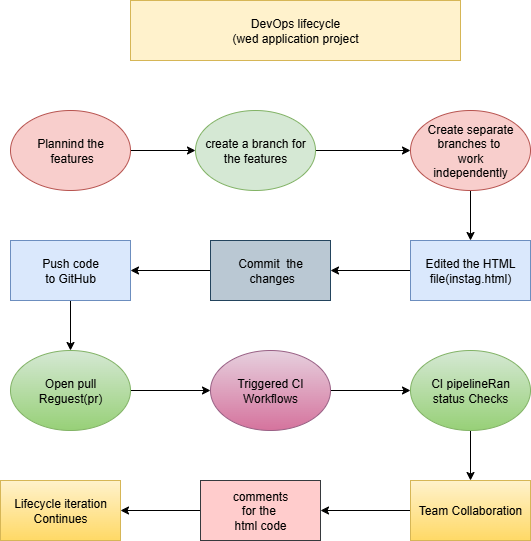

The diagram above was exported from draw.io. Its source (the exported page's mxGraphModel, read from the mxfile embedded in the PNG):
<mxGraphModel dx="786" dy="451" grid="1" gridSize="10" guides="1" tooltips="1" connect="1" arrows="1" fold="1" page="1" pageScale="1" pageWidth="850" pageHeight="1100" math="0" shadow="0">
  <root>
    <mxCell id="0" />
    <mxCell id="1" parent="0" />
    <mxCell id="KzVcg0ZKSWmay_r98dxH-1" value="DevOps lifecycle&lt;div&gt;(wed application project&lt;/div&gt;" style="rounded=0;whiteSpace=wrap;html=1;fillColor=#fff2cc;strokeColor=#d6b656;" vertex="1" parent="1">
      <mxGeometry x="240" y="40" width="330" height="60" as="geometry" />
    </mxCell>
    <mxCell id="KzVcg0ZKSWmay_r98dxH-4" value="" style="edgeStyle=orthogonalEdgeStyle;rounded=0;orthogonalLoop=1;jettySize=auto;html=1;" edge="1" parent="1" source="KzVcg0ZKSWmay_r98dxH-2" target="KzVcg0ZKSWmay_r98dxH-3">
      <mxGeometry relative="1" as="geometry" />
    </mxCell>
    <mxCell id="KzVcg0ZKSWmay_r98dxH-2" value="Plannind the&lt;div&gt;&amp;nbsp;features&lt;/div&gt;" style="ellipse;whiteSpace=wrap;html=1;fillColor=#f8cecc;strokeColor=#b85450;" vertex="1" parent="1">
      <mxGeometry x="120" y="150" width="120" height="80" as="geometry" />
    </mxCell>
    <mxCell id="KzVcg0ZKSWmay_r98dxH-6" value="" style="edgeStyle=orthogonalEdgeStyle;rounded=0;orthogonalLoop=1;jettySize=auto;html=1;" edge="1" parent="1" source="KzVcg0ZKSWmay_r98dxH-3" target="KzVcg0ZKSWmay_r98dxH-5">
      <mxGeometry relative="1" as="geometry" />
    </mxCell>
    <mxCell id="KzVcg0ZKSWmay_r98dxH-3" value="create a branch for the features" style="ellipse;whiteSpace=wrap;html=1;fillColor=#d5e8d4;strokeColor=#82b366;" vertex="1" parent="1">
      <mxGeometry x="305" y="150" width="120" height="80" as="geometry" />
    </mxCell>
    <mxCell id="KzVcg0ZKSWmay_r98dxH-30" value="" style="edgeStyle=orthogonalEdgeStyle;rounded=0;orthogonalLoop=1;jettySize=auto;html=1;" edge="1" parent="1" source="KzVcg0ZKSWmay_r98dxH-5" target="KzVcg0ZKSWmay_r98dxH-10">
      <mxGeometry relative="1" as="geometry" />
    </mxCell>
    <mxCell id="KzVcg0ZKSWmay_r98dxH-5" value="Create separate&lt;div&gt;branches to&amp;nbsp;&lt;/div&gt;&lt;div&gt;work&lt;/div&gt;&lt;div&gt;independently&lt;/div&gt;" style="ellipse;whiteSpace=wrap;html=1;fillColor=#f8cecc;strokeColor=#b85450;" vertex="1" parent="1">
      <mxGeometry x="520" y="150" width="120" height="80" as="geometry" />
    </mxCell>
    <mxCell id="KzVcg0ZKSWmay_r98dxH-28" value="" style="edgeStyle=orthogonalEdgeStyle;rounded=0;orthogonalLoop=1;jettySize=auto;html=1;" edge="1" parent="1" source="KzVcg0ZKSWmay_r98dxH-7" target="KzVcg0ZKSWmay_r98dxH-12">
      <mxGeometry relative="1" as="geometry" />
    </mxCell>
    <mxCell id="KzVcg0ZKSWmay_r98dxH-7" value="Push code&lt;div&gt;to GitHub&lt;/div&gt;" style="rounded=0;whiteSpace=wrap;html=1;fillColor=#dae8fc;strokeColor=#6c8ebf;" vertex="1" parent="1">
      <mxGeometry x="120" y="280" width="120" height="60" as="geometry" />
    </mxCell>
    <mxCell id="KzVcg0ZKSWmay_r98dxH-24" value="" style="edgeStyle=orthogonalEdgeStyle;rounded=0;orthogonalLoop=1;jettySize=auto;html=1;" edge="1" parent="1" source="KzVcg0ZKSWmay_r98dxH-8" target="KzVcg0ZKSWmay_r98dxH-7">
      <mxGeometry relative="1" as="geometry" />
    </mxCell>
    <mxCell id="KzVcg0ZKSWmay_r98dxH-8" value="Commit&amp;nbsp; the&lt;div&gt;&amp;nbsp;changes&lt;/div&gt;" style="rounded=0;whiteSpace=wrap;html=1;fillColor=#bac8d3;strokeColor=#23445d;" vertex="1" parent="1">
      <mxGeometry x="320" y="280" width="120" height="60" as="geometry" />
    </mxCell>
    <mxCell id="KzVcg0ZKSWmay_r98dxH-25" value="" style="edgeStyle=orthogonalEdgeStyle;rounded=0;orthogonalLoop=1;jettySize=auto;html=1;" edge="1" parent="1" source="KzVcg0ZKSWmay_r98dxH-10" target="KzVcg0ZKSWmay_r98dxH-8">
      <mxGeometry relative="1" as="geometry" />
    </mxCell>
    <mxCell id="KzVcg0ZKSWmay_r98dxH-10" value="Edited the HTML&lt;div&gt;file(instag.html)&lt;/div&gt;" style="rounded=0;whiteSpace=wrap;html=1;fillColor=#dae8fc;strokeColor=#6c8ebf;" vertex="1" parent="1">
      <mxGeometry x="520" y="280" width="120" height="60" as="geometry" />
    </mxCell>
    <mxCell id="KzVcg0ZKSWmay_r98dxH-14" value="" style="edgeStyle=orthogonalEdgeStyle;rounded=0;orthogonalLoop=1;jettySize=auto;html=1;" edge="1" parent="1" source="KzVcg0ZKSWmay_r98dxH-12" target="KzVcg0ZKSWmay_r98dxH-13">
      <mxGeometry relative="1" as="geometry" />
    </mxCell>
    <mxCell id="KzVcg0ZKSWmay_r98dxH-12" value="Open pull&lt;div&gt;Reguest(pr)&lt;/div&gt;" style="ellipse;whiteSpace=wrap;html=1;fillColor=#d5e8d4;gradientColor=#97d077;strokeColor=#82b366;" vertex="1" parent="1">
      <mxGeometry x="120" y="390" width="120" height="80" as="geometry" />
    </mxCell>
    <mxCell id="KzVcg0ZKSWmay_r98dxH-16" value="" style="edgeStyle=orthogonalEdgeStyle;rounded=0;orthogonalLoop=1;jettySize=auto;html=1;" edge="1" parent="1" source="KzVcg0ZKSWmay_r98dxH-13" target="KzVcg0ZKSWmay_r98dxH-15">
      <mxGeometry relative="1" as="geometry" />
    </mxCell>
    <mxCell id="KzVcg0ZKSWmay_r98dxH-13" value="Triggered CI&lt;div&gt;Workflows&lt;/div&gt;" style="ellipse;whiteSpace=wrap;html=1;fillColor=#e6d0de;gradientColor=#d5739d;strokeColor=#996185;" vertex="1" parent="1">
      <mxGeometry x="320" y="390" width="120" height="80" as="geometry" />
    </mxCell>
    <mxCell id="KzVcg0ZKSWmay_r98dxH-29" value="" style="edgeStyle=orthogonalEdgeStyle;rounded=0;orthogonalLoop=1;jettySize=auto;html=1;" edge="1" parent="1" source="KzVcg0ZKSWmay_r98dxH-15" target="KzVcg0ZKSWmay_r98dxH-20">
      <mxGeometry relative="1" as="geometry" />
    </mxCell>
    <mxCell id="KzVcg0ZKSWmay_r98dxH-15" value="CI pipelineRan&lt;div&gt;status Checks&lt;/div&gt;" style="ellipse;whiteSpace=wrap;html=1;fillColor=#d5e8d4;gradientColor=#97d077;strokeColor=#82b366;" vertex="1" parent="1">
      <mxGeometry x="520" y="390" width="120" height="80" as="geometry" />
    </mxCell>
    <mxCell id="KzVcg0ZKSWmay_r98dxH-17" value="Lifecycle iteration&lt;div&gt;Continues&lt;/div&gt;" style="rounded=0;whiteSpace=wrap;html=1;fillColor=#fff2cc;gradientColor=#ffd966;strokeColor=#d6b656;" vertex="1" parent="1">
      <mxGeometry x="110" y="520" width="120" height="60" as="geometry" />
    </mxCell>
    <mxCell id="KzVcg0ZKSWmay_r98dxH-26" value="" style="edgeStyle=orthogonalEdgeStyle;rounded=0;orthogonalLoop=1;jettySize=auto;html=1;" edge="1" parent="1" source="KzVcg0ZKSWmay_r98dxH-18" target="KzVcg0ZKSWmay_r98dxH-17">
      <mxGeometry relative="1" as="geometry" />
    </mxCell>
    <mxCell id="KzVcg0ZKSWmay_r98dxH-18" value="comments&lt;div&gt;for the&amp;nbsp;&lt;/div&gt;&lt;div&gt;html code&lt;/div&gt;" style="rounded=0;whiteSpace=wrap;html=1;fillColor=#ffcccc;strokeColor=#36393d;" vertex="1" parent="1">
      <mxGeometry x="310" y="520" width="120" height="60" as="geometry" />
    </mxCell>
    <mxCell id="KzVcg0ZKSWmay_r98dxH-27" value="" style="edgeStyle=orthogonalEdgeStyle;rounded=0;orthogonalLoop=1;jettySize=auto;html=1;" edge="1" parent="1" source="KzVcg0ZKSWmay_r98dxH-20" target="KzVcg0ZKSWmay_r98dxH-18">
      <mxGeometry relative="1" as="geometry" />
    </mxCell>
    <mxCell id="KzVcg0ZKSWmay_r98dxH-20" value="Team Collaboration" style="rounded=0;whiteSpace=wrap;html=1;fillColor=#fff2cc;gradientColor=#ffd966;strokeColor=#d6b656;" vertex="1" parent="1">
      <mxGeometry x="520" y="520" width="120" height="60" as="geometry" />
    </mxCell>
  </root>
</mxGraphModel>